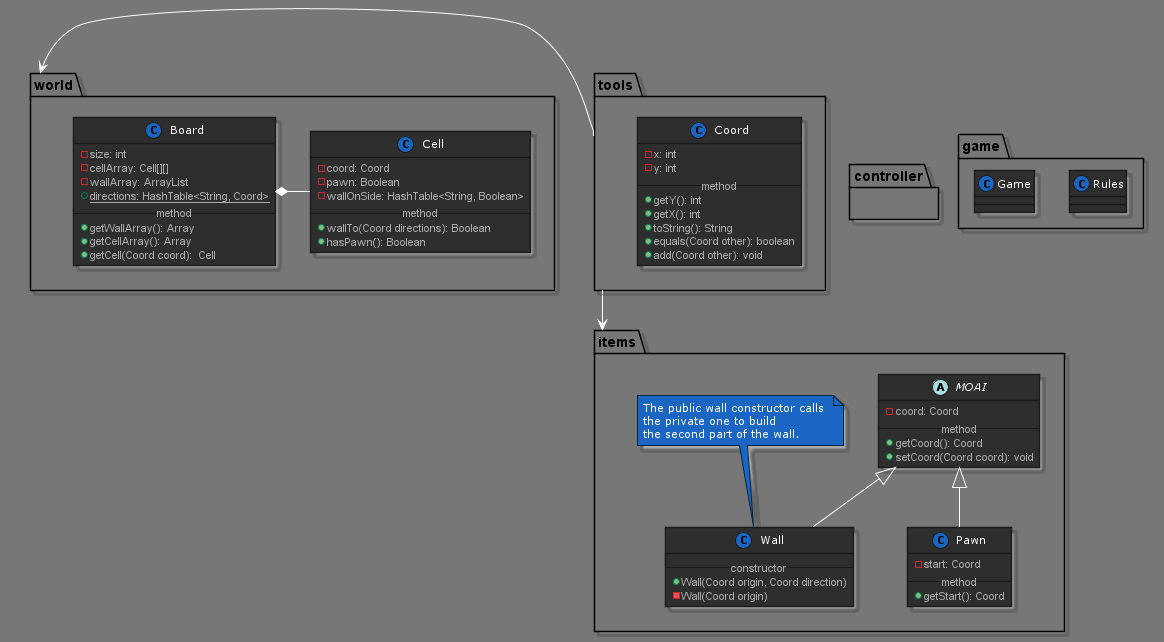

The diagram above was rendered by PlantUML. Its source (embedded in the PNG):
@startuml




skinparam backgroundColor 777
skinparam stereotypeCBackgroundColor 1a66c2





skinparam backgroundColor 777






skinparam circledCharacter {
  radius 8
  fontSize 11
  fontName "Verdana"
}

skinparam class {
    backgroundColor 2e2e2e
  borderColor 1b1b1b
    fontColor fff
  fontName "Verdana"
  fontSize 11
  stereotypeFontColor aaa
  stereotypeFontSize 11
    arrowColor fff
  arrowFontName "Verdana"
  arrowFontColor bbb
  arrowFontSize 11

  attributeFontColor aaa
  attributeFontSize 11
  attributeIconSize 11
}


skinparam actor {
    backgroundColor 1a66c2
  borderColor 002642
    fontColor fff
  fontName "Verdana"
  fontSize 11
  stereotypeFontColor aaa
  stereotypeFontSize 11
}

skinparam participant {
    backgroundColor 2e2e2e
  borderColor 1b1b1b
    fontColor fff
  fontName "Verdana"
  fontSize 11
  stereotypeFontColor aaa
  stereotypeFontSize 11
}


skinparam interface {
    backgroundColor 1a66c2
  borderColor 002642
    fontColor fff
  fontName "Verdana"
  fontSize 11
  stereotypeFontColor aaa
  stereotypeFontSize 11
}

skinparam component {
    backgroundColor 2e2e2e
  borderColor 1b1b1b
    fontColor fff
  fontName "Verdana"
  fontSize 11
  stereotypeFontColor aaa
  stereotypeFontSize 11
}

skinparam node {
    backgroundColor 2e2e2e
  borderColor 1b1b1b
    fontColor fff
  fontName "Verdana"
  fontSize 11
  stereotypeFontColor aaa
  stereotypeFontSize 11
}

skinparam database {
    backgroundColor 2e2e2e
  borderColor 1b1b1b
    fontColor fff
  fontName "Verdana"
  fontSize 11
  stereotypeFontColor aaa
  stereotypeFontSize 11
}

skinparam queue {
    backgroundColor 2e2e2e
  borderColor 1b1b1b
    fontColor fff
  fontName "Verdana"
  fontSize 11
  stereotypeFontColor aaa
  stereotypeFontSize 11
}


skinparam usecase {
    backgroundColor 2e2e2e
  borderColor 1b1b1b
    fontColor fff
  fontName "Verdana"
  fontSize 11
  stereotypeFontColor aaa
  stereotypeFontSize 11
    arrowColor fff
  arrowFontName "Verdana"
  arrowFontColor bbb
  arrowFontSize 11
}

skinparam activity {
    backgroundColor 2e2e2e
  borderColor 1b1b1b
    fontColor fff
  fontName "Verdana"
  fontSize 11
  stereotypeFontColor aaa
  stereotypeFontSize 11
    arrowColor fff
  arrowFontName "Verdana"
  arrowFontColor bbb
  arrowFontSize 11
}

skinparam sequence {
    fontColor fff
  fontName "Verdana"
  fontSize 11
  stereotypeFontColor aaa
  stereotypeFontSize 11
    arrowColor fff
  arrowFontName "Verdana"
  arrowFontColor bbb
  arrowFontSize 11

  lifeLineBorderColor fff
  lifeLineBackgroundColor bbb
}

skinparam boundary {
    backgroundColor 1a66c2
  borderColor 002642
    fontColor fff
  fontName "Verdana"
  fontSize 11
  stereotypeFontColor aaa
  stereotypeFontSize 11
}

skinparam control {
    backgroundColor 1a66c2
  borderColor 002642
    fontColor fff
  fontName "Verdana"
  fontSize 11
  stereotypeFontColor aaa
  stereotypeFontSize 11
}

skinparam entity {
    backgroundColor 1a66c2
  borderColor 002642
    fontColor fff
  fontName "Verdana"
  fontSize 11
  stereotypeFontColor aaa
  stereotypeFontSize 11
}


skinparam state {
    backgroundColor 2e2e2e
  borderColor 1b1b1b
    fontColor fff
  fontName "Verdana"
  fontSize 11
  stereotypeFontColor aaa
  stereotypeFontSize 11
    arrowColor fff
  arrowFontName "Verdana"
  arrowFontColor bbb
  arrowFontSize 11
  startColor 1a66c2
  endColor 002642
}


skinparam object {
    backgroundColor 2e2e2e
  borderColor 1b1b1b
    fontColor fff
  fontName "Verdana"
  fontSize 11
  stereotypeFontColor aaa
  stereotypeFontSize 11
    arrowColor fff
  arrowFontName "Verdana"
  arrowFontColor bbb
  arrowFontSize 11
}


skinparam note {
    backgroundColor 1a66c2
  borderColor 002642
    fontColor fff
  fontName "Verdana"
  fontSize 11
  stereotypeFontColor aaa
  stereotypeFontSize 11
}

skinparam cloud {
    backgroundColor 2e2e2e
  borderColor 1b1b1b
    fontColor fff
  fontName "Verdana"
  fontSize 11
  stereotypeFontColor aaa
  stereotypeFontSize 11
    arrowColor fff
  arrowFontName "Verdana"
  arrowFontColor bbb
  arrowFontSize 11
}

skinparam rectangle {
    backgroundColor 2e2e2e
  borderColor 1b1b1b
    fontColor fff
  fontName "Verdana"
  fontSize 11
  stereotypeFontColor aaa
  stereotypeFontSize 11
}

skinparam storage {
    backgroundColor 2e2e2e
  borderColor 1b1b1b
    fontColor fff
  fontName "Verdana"
  fontSize 11
  stereotypeFontColor aaa
  stereotypeFontSize 11
}



package tools {
    class Coord {
        -x: int
        -y: int
        --method--
        +getY(): int
        +getX(): int
        +toString(): String
        +equals(Coord other): boolean
        +add(Coord other): void
    }
}

package controller {
}

package game {
    class Rules {
    }
    class Game {
    }
}


package items {
    abstract MOAI {
    -coord: Coord
    --method--
    +getCoord(): Coord
    +setCoord(Coord coord): void
    }

    class Pawn extends MOAI {
    -start: Coord
    --method--
    +getStart(): Coord
    }

    class Wall extends MOAI {
    --constructor--
    +Wall(Coord origin, Coord direction)
    -Wall(Coord origin)
    }
    note "The public wall constructor calls \nthe private one to build \nthe second part of the wall." as N1
    N1 .. Wall
}

package world {

    class Board {
        -size: int
        -cellArray: Cell[][]
        -wallArray: ArrayList
        +{static}directions: HashTable<String, Coord>
        --method--
        +getWallArray(): Array
        +getCellArray(): Array
        +getCell(Coord coord):  Cell
    }

    class Cell {
        -coord: Coord
        -pawn: Boolean
        -wallOnSide: HashTable<String, Boolean>
        --method--
        +wallTo(Coord directions): Boolean
        +hasPawn(): Boolean
    }
    Board *- Cell
}

tools -right-> world
tools -down-> items

@enduml